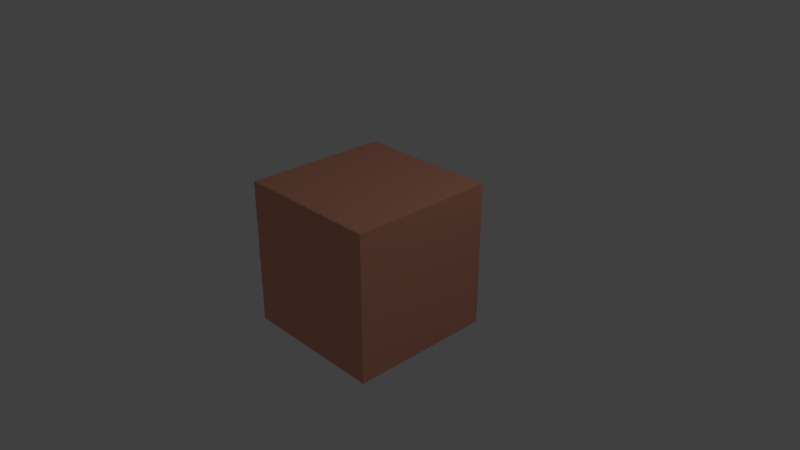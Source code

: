 # Source: test.blend  (saved by Blender 2.79.0; exported with 4.5.12 LTS)
import bpy
from mathutils import Matrix  # noqa: F401  (used for matrix-valued properties, if any)

bpy.ops.wm.read_factory_settings(use_empty=True)
scene = bpy.context.scene
scene.name = 'Scene'

# ---- collections
col_collection_1 = bpy.data.collections.new('Collection 1'); scene.collection.children.link(col_collection_1)

# ---- materials (node trees are filled in below, after node groups)
mat_red = bpy.data.materials.new('Red')
mat_red.alpha_threshold = 0.0
mat_red.use_transparent_shadow = False
mat_red.diffuse_color = (0.8, 0.3513, 0.2417, 1.0)
mat_red.roughness = 0.5
mat_red.line_color = (0.0, 0.0, 0.0, 1.0)

# ---- material node trees

# ---- world
world_world = bpy.data.worlds.new('World'); scene.world = world_world
world_world.color = (0.05088, 0.05088, 0.05088)
world_world.use_sun_shadow = False
world_world.sun_shadow_jitter_overblur = 0.0
world_world.cycles.sampling_method = 'MANUAL'

# ---- cameras
cam_camera = bpy.data.cameras.new('Camera')
cam_camera.clip_end = 100.0
cam_camera.lens = 35.0
cam_camera.sensor_width = 32.0
cam_camera.sensor_height = 18.0
cam_camera.ortho_scale = 7.314
cam_camera.dof.focus_distance = 0.0
cam_camera.dof.aperture_fstop = 128.0

# ---- lights
light_lamp = bpy.data.lights.new('Lamp', 'POINT')
light_lamp.transmission_factor = 0.0
light_lamp.cutoff_distance = 30.0
light_lamp.energy = 100.0
light_lamp.shadow_buffer_clip_start = 1.001
light_lamp.shadow_soft_size = 0.1
light_lamp.shadow_maximum_resolution = 0.006
light_lamp.use_absolute_resolution = True

# ---- meshes
me_cube = bpy.data.meshes.new('Cube')
me_cube.from_pydata([(1.0, 1.0, -1.0), (1.0, -1.0, -1.0), (-1.0, -1.0, -1.0), (-1.0, 1.0, -1.0), (1.0, 1.0, 1.0), (1.0, -1.0, 1.0), (-1.0, -1.0, 1.0), (-1.0, 1.0, 1.0)], [], [(0, 1, 2, 3), (4, 7, 6, 5), (0, 4, 5, 1), (1, 5, 6, 2), (2, 6, 7, 3), (4, 0, 3, 7)])
me_cube.materials.append(mat_red)
me_cube.use_remesh_preserve_volume = False
me_cube.use_remesh_preserve_attributes = False
me_cube.use_mirror_vertex_groups = False
me_cube.update()

# ---- objects
ob_cube = bpy.data.objects.new('Cube', me_cube)
ob_lamp = bpy.data.objects.new('Lamp', light_lamp)
ob_camera = bpy.data.objects.new('Camera', cam_camera)

# ---- transforms, parenting, visibility, modifiers, constraints
ob_cube.location = (0.0, 0.0, 0.0)
ob_cube.lock_rotations_4d = False
ob_cube.empty_display_type = 'ARROWS'
ob_cube.lineart.crease_threshold = 0.0
ob_lamp.location = (4.076, 1.005, 5.904)
ob_lamp.rotation_euler = (0.6503, 0.05522, 1.866)
ob_lamp.lock_rotations_4d = False
ob_lamp.empty_display_type = 'ARROWS'
ob_lamp.color = (0.0, 0.0, 0.0, 0.0)
ob_lamp.lineart.crease_threshold = 0.0
ob_camera.location = (7.481, -6.508, 5.344)
ob_camera.rotation_euler = (1.109, 0.0, 0.8149)
ob_camera.lock_rotations_4d = False
ob_camera.empty_display_type = 'ARROWS'
ob_camera.color = (0.0, 0.0, 0.0, 0.0)
ob_camera.display_type = 'WIRE'
ob_camera.lineart.crease_threshold = 0.0

# ---- collection membership
col_collection_1.objects.link(ob_cube)
col_collection_1.objects.link(ob_lamp)
col_collection_1.objects.link(ob_camera)

# ---- scene / render settings (as saved in the file)
scene.camera = ob_camera
scene.frame_start = 1; scene.frame_end = 250; scene.frame_set(1)
scene.render.engine = 'BLENDER_EEVEE_NEXT'
scene.render.resolution_percentage = 50
scene.render.dither_intensity = 0.0
scene.cycles.use_denoising = False
scene.cycles.samples = 128
scene.cycles.sampling_pattern = 'TABULATED_SOBOL'
scene.cycles.use_adaptive_sampling = False
scene.cycles.use_light_tree = False
scene.cycles.blur_glossy = 0.0
scene.cycles.sample_clamp_indirect = 0.0
scene.view_settings.view_transform = 'Standard'
bpy.context.view_layer.update()
